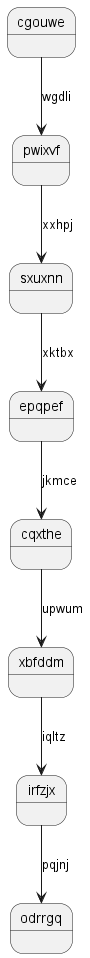

The diagram above was rendered by PlantUML. Its source (embedded in the PNG):
@startuml
state cgouwe
cgouwe --> pwixvf : wgdli
pwixvf --> sxuxnn : xxhpj
sxuxnn --> epqpef : xktbx
epqpef --> cqxthe : jkmce
cqxthe --> xbfddm : upwum
xbfddm --> irfzjx : iqltz
irfzjx --> odrrgq : pqjnj
@enduml